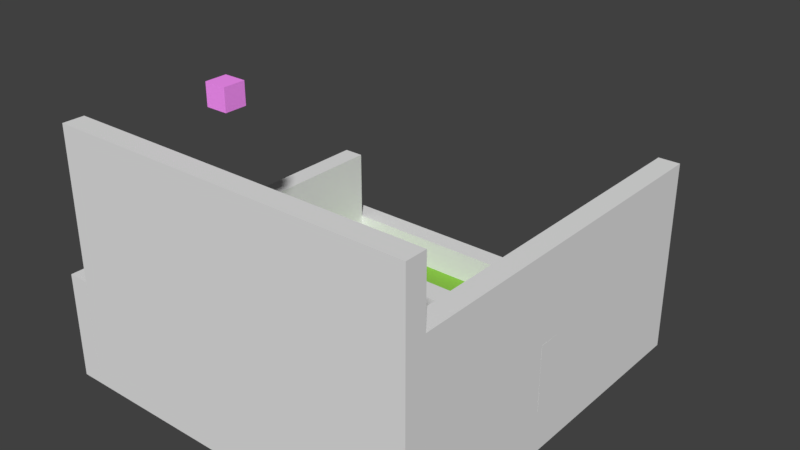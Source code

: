# Source: level7_Finale.blend  (saved by Blender 2.79.0; exported with 4.5.12 LTS)
import bpy
from mathutils import Matrix  # noqa: F401  (used for matrix-valued properties, if any)

bpy.ops.wm.read_factory_settings(use_empty=True)
scene = bpy.context.scene
scene.name = 'Scene'

# ---- collections
col_collection_1 = bpy.data.collections.new('Collection 1'); scene.collection.children.link(col_collection_1)

# ---- materials (node trees are filled in below, after node groups)
mat_black = bpy.data.materials.new('Black')
mat_black.alpha_threshold = 0.0
mat_black.use_transparent_shadow = False
mat_black.roughness = 0.5
mat_white = bpy.data.materials.new('White')
mat_white.alpha_threshold = 0.0
mat_white.use_transparent_shadow = False
mat_white.roughness = 0.5
mat_grass = bpy.data.materials.new('Grass')
mat_grass.alpha_threshold = 0.0
mat_grass.use_transparent_shadow = False
mat_grass.diffuse_color = (0.2582, 0.5457, 0.06848, 1.0)
mat_grass.roughness = 0.5
mat_0_light = bpy.data.materials.new('0_Light')
mat_0_light.alpha_threshold = 0.0
mat_0_light.use_transparent_shadow = False
mat_0_light.diffuse_color = (0.9997, 0.3, 1.0, 1.0)
mat_0_light.roughness = 0.5
mat_0_spawn = bpy.data.materials.new('0_Spawn')
mat_0_spawn.alpha_threshold = 0.0
mat_0_spawn.use_transparent_shadow = False
mat_0_spawn.diffuse_color = (0.0, 0.75, 0.8, 1.0)
mat_0_spawn.roughness = 0.5

# ---- material node trees

# ---- world
world_world = bpy.data.worlds.new('World'); scene.world = world_world
world_world.color = (0.05088, 0.05088, 0.05088)
world_world.use_sun_shadow = False
world_world.sun_shadow_jitter_overblur = 0.0
world_world.cycles.sampling_method = 'MANUAL'

# ---- meshes
me_cube_017 = bpy.data.meshes.new('Cube.017')
me_cube_017.from_pydata([(0.0, 0.0, 0.0), (0.0, 0.0, 1.0), (0.0, 1.0, 0.0), (0.0, 1.0, 1.0), (1.0, 0.0, 0.0), (1.0, 0.0, 1.0), (1.0, 1.0, 0.0), (1.0, 1.0, 1.0)], [], [(0, 1, 3, 2), (2, 3, 7, 6), (6, 7, 5, 4), (4, 5, 1, 0), (2, 6, 4, 0), (7, 3, 1, 5)])
me_cube_017.use_remesh_preserve_volume = False
me_cube_017.use_remesh_preserve_attributes = False
me_cube_017.use_mirror_vertex_groups = False
me_cube_017.update()
me_cube_015 = bpy.data.meshes.new('Cube.015')
me_cube_015.from_pydata([(0.0, 0.0, 0.0), (0.0, 0.0, 1.0), (0.0, 1.0, 0.0), (0.0, 1.0, 1.0), (1.0, 0.0, 0.0), (1.0, 0.0, 1.0), (1.0, 1.0, 0.0), (1.0, 1.0, 1.0)], [], [(0, 1, 3, 2), (2, 3, 7, 6), (6, 7, 5, 4), (4, 5, 1, 0), (2, 6, 4, 0), (7, 3, 1, 5)])
me_cube_015.materials.append(mat_white)
me_cube_015.use_remesh_preserve_volume = False
me_cube_015.use_remesh_preserve_attributes = False
me_cube_015.use_mirror_vertex_groups = False
me_cube_015.update()
me_cube_014 = bpy.data.meshes.new('Cube.014')
me_cube_014.from_pydata([(0.0, 0.0, 0.0), (0.0, 0.0, 1.0), (0.0, 1.0, 0.0), (0.0, 1.0, 1.0), (1.0, 0.0, 0.0), (1.0, 0.0, 1.0), (1.0, 1.0, 0.0), (1.0, 1.0, 1.0)], [], [(0, 1, 3, 2), (2, 3, 7, 6), (6, 7, 5, 4), (4, 5, 1, 0), (2, 6, 4, 0), (7, 3, 1, 5)])
me_cube_014.materials.append(mat_white)
me_cube_014.use_remesh_preserve_volume = False
me_cube_014.use_remesh_preserve_attributes = False
me_cube_014.use_mirror_vertex_groups = False
me_cube_014.update()
me_cube_013 = bpy.data.meshes.new('Cube.013')
me_cube_013.from_pydata([(0.0, 0.0, 0.0), (0.0, 0.0, 1.0), (0.0, 1.0, 0.0), (0.0, 1.0, 1.0), (1.0, 0.0, 0.0), (1.0, 0.0, 1.0), (1.0, 1.0, 0.0), (1.0, 1.0, 1.0)], [], [(0, 1, 3, 2), (2, 3, 7, 6), (6, 7, 5, 4), (4, 5, 1, 0), (2, 6, 4, 0), (7, 3, 1, 5)])
me_cube_013.materials.append(mat_white)
me_cube_013.use_remesh_preserve_volume = False
me_cube_013.use_remesh_preserve_attributes = False
me_cube_013.use_mirror_vertex_groups = False
me_cube_013.update()
me_cube_012 = bpy.data.meshes.new('Cube.012')
me_cube_012.from_pydata([(0.0, 0.0, 0.0), (0.0, 0.0, 1.0), (0.0, 1.0, 0.0), (0.0, 1.0, 1.0), (1.0, 0.0, 0.0), (1.0, 0.0, 1.0), (1.0, 1.0, 0.0), (1.0, 1.0, 1.0)], [], [(0, 1, 3, 2), (2, 3, 7, 6), (6, 7, 5, 4), (4, 5, 1, 0), (2, 6, 4, 0), (7, 3, 1, 5)])
me_cube_012.materials.append(mat_white)
me_cube_012.use_remesh_preserve_volume = False
me_cube_012.use_remesh_preserve_attributes = False
me_cube_012.use_mirror_vertex_groups = False
me_cube_012.update()
me_cube_011 = bpy.data.meshes.new('Cube.011')
me_cube_011.from_pydata([(0.0, 0.0, 0.0), (0.0, 0.0, 1.0), (0.0, 1.0, 0.0), (0.0, 1.0, 1.0), (1.0, 0.0, 0.0), (1.0, 0.0, 1.0), (1.0, 1.0, 0.0), (1.0, 1.0, 1.0)], [], [(0, 1, 3, 2), (2, 3, 7, 6), (6, 7, 5, 4), (4, 5, 1, 0), (2, 6, 4, 0), (7, 3, 1, 5)])
me_cube_011.materials.append(mat_grass)
me_cube_011.use_remesh_preserve_volume = False
me_cube_011.use_remesh_preserve_attributes = False
me_cube_011.use_mirror_vertex_groups = False
me_cube_011.update()
me_cube_010 = bpy.data.meshes.new('Cube.010')
me_cube_010.from_pydata([(0.0, 0.0, 0.0), (0.0, 0.0, 1.0), (0.0, 1.0, 0.0), (0.0, 1.0, 1.0), (1.0, 0.0, 0.0), (1.0, 0.0, 1.0), (1.0, 1.0, 0.0), (1.0, 1.0, 1.0)], [], [(0, 1, 3, 2), (2, 3, 7, 6), (6, 7, 5, 4), (4, 5, 1, 0), (2, 6, 4, 0), (7, 3, 1, 5)])
me_cube_010.use_remesh_preserve_volume = False
me_cube_010.use_remesh_preserve_attributes = False
me_cube_010.use_mirror_vertex_groups = False
me_cube_010.update()
me_cube_009 = bpy.data.meshes.new('Cube.009')
me_cube_009.from_pydata([(0.0, 0.0, 0.0), (0.0, 0.0, 1.0), (0.0, 1.0, 0.0), (0.0, 1.0, 1.0), (1.0, 0.0, 0.0), (1.0, 0.0, 1.0), (1.0, 1.0, 0.0), (1.0, 1.0, 1.0)], [], [(0, 1, 3, 2), (2, 3, 7, 6), (6, 7, 5, 4), (4, 5, 1, 0), (2, 6, 4, 0), (7, 3, 1, 5)])
me_cube_009.materials.append(mat_white)
me_cube_009.use_remesh_preserve_volume = False
me_cube_009.use_remesh_preserve_attributes = False
me_cube_009.use_mirror_vertex_groups = False
me_cube_009.update()
me_cube_007 = bpy.data.meshes.new('Cube.007')
me_cube_007.from_pydata([(0.0, 0.0, 0.0), (0.0, 0.0, 1.0), (0.0, 1.0, 0.0), (0.0, 1.0, 1.0), (1.0, 0.0, 0.0), (1.0, 0.0, 1.0), (1.0, 1.0, 0.0), (1.0, 1.0, 1.0)], [], [(0, 1, 3, 2), (2, 3, 7, 6), (6, 7, 5, 4), (4, 5, 1, 0), (2, 6, 4, 0), (7, 3, 1, 5)])
me_cube_007.materials.append(mat_white)
me_cube_007.use_remesh_preserve_volume = False
me_cube_007.use_remesh_preserve_attributes = False
me_cube_007.use_mirror_vertex_groups = False
me_cube_007.update()
me_cube_006 = bpy.data.meshes.new('Cube.006')
me_cube_006.from_pydata([(0.0, 0.0, 0.0), (0.0, 0.0, 1.0), (0.0, 1.0, 0.0), (0.0, 1.0, 1.0), (1.0, 0.0, 0.0), (1.0, 0.0, 1.0), (1.0, 1.0, 0.0), (1.0, 1.0, 1.0)], [], [(0, 1, 3, 2), (2, 3, 7, 6), (6, 7, 5, 4), (4, 5, 1, 0), (2, 6, 4, 0), (7, 3, 1, 5)])
me_cube_006.materials.append(mat_white)
me_cube_006.use_remesh_preserve_volume = False
me_cube_006.use_remesh_preserve_attributes = False
me_cube_006.use_mirror_vertex_groups = False
me_cube_006.update()
me_cube_008 = bpy.data.meshes.new('Cube.008')
me_cube_008.from_pydata([(0.0, 0.0, 0.0), (0.0, 0.0, 1.0), (0.0, 1.0, 0.0), (0.0, 1.0, 1.0), (1.0, 0.0, 0.0), (1.0, 0.0, 1.0), (1.0, 1.0, 0.0), (1.0, 1.0, 1.0)], [], [(0, 1, 3, 2), (2, 3, 7, 6), (6, 7, 5, 4), (4, 5, 1, 0), (2, 6, 4, 0), (7, 3, 1, 5)])
me_cube_008.materials.append(mat_0_light)
me_cube_008.use_remesh_preserve_volume = False
me_cube_008.use_remesh_preserve_attributes = False
me_cube_008.use_mirror_vertex_groups = False
me_cube_008.update()
me_cube_005 = bpy.data.meshes.new('Cube.005')
me_cube_005.from_pydata([(0.0, 0.0, 0.0), (0.0, 0.0, 1.0), (0.0, 1.0, 0.0), (0.0, 1.0, 1.0), (1.0, 0.0, 0.0), (1.0, 0.0, 1.0), (1.0, 1.0, 0.0), (1.0, 1.0, 1.0)], [], [(0, 1, 3, 2), (2, 3, 7, 6), (6, 7, 5, 4), (4, 5, 1, 0), (2, 6, 4, 0), (7, 3, 1, 5)])
me_cube_005.use_remesh_preserve_volume = False
me_cube_005.use_remesh_preserve_attributes = False
me_cube_005.use_mirror_vertex_groups = False
me_cube_005.update()
me_cube_004 = bpy.data.meshes.new('Cube.004')
me_cube_004.from_pydata([(0.0, 0.0, 0.0), (0.0, 0.0, 1.0), (0.0, 1.0, 0.0), (0.0, 1.0, 1.0), (1.0, 0.0, 0.0), (1.0, 0.0, 1.0), (1.0, 1.0, 0.0), (1.0, 1.0, 1.0)], [], [(0, 1, 3, 2), (2, 3, 7, 6), (6, 7, 5, 4), (4, 5, 1, 0), (2, 6, 4, 0), (7, 3, 1, 5)])
me_cube_004.use_remesh_preserve_volume = False
me_cube_004.use_remesh_preserve_attributes = False
me_cube_004.use_mirror_vertex_groups = False
me_cube_004.update()
me_cube_003 = bpy.data.meshes.new('Cube.003')
me_cube_003.from_pydata([(0.0, 0.0, 0.0), (0.0, 0.0, 1.0), (0.0, 1.0, 0.0), (0.0, 1.0, 1.0), (1.0, 0.0, 0.0), (1.0, 0.0, 1.0), (1.0, 1.0, 0.0), (1.0, 1.0, 1.0)], [], [(0, 1, 3, 2), (2, 3, 7, 6), (6, 7, 5, 4), (4, 5, 1, 0), (2, 6, 4, 0), (7, 3, 1, 5)])
me_cube_003.use_remesh_preserve_volume = False
me_cube_003.use_remesh_preserve_attributes = False
me_cube_003.use_mirror_vertex_groups = False
me_cube_003.update()
me_cube_000 = bpy.data.meshes.new('Cube.000')
me_cube_000.from_pydata([(0.0, 0.0, 0.0), (0.0, 0.0, 1.0), (0.0, 1.0, 0.0), (0.0, 1.0, 1.0), (1.0, 0.0, 0.0), (1.0, 0.0, 1.0), (1.0, 1.0, 0.0), (1.0, 1.0, 1.0)], [], [(0, 1, 3, 2), (2, 3, 7, 6), (6, 7, 5, 4), (4, 5, 1, 0), (2, 6, 4, 0), (7, 3, 1, 5)])
me_cube_000.use_remesh_preserve_volume = False
me_cube_000.use_remesh_preserve_attributes = False
me_cube_000.use_mirror_vertex_groups = False
me_cube_000.update()
me_cube_002 = bpy.data.meshes.new('Cube.002')
me_cube_002.from_pydata([(0.0, 0.0, 0.0), (0.0, 0.0, 1.0), (0.0, 1.0, 0.0), (0.0, 1.0, 1.0), (1.0, 0.0, 0.0), (1.0, 0.0, 1.0), (1.0, 1.0, 0.0), (1.0, 1.0, 1.0)], [], [(0, 1, 3, 2), (2, 3, 7, 6), (6, 7, 5, 4), (4, 5, 1, 0), (2, 6, 4, 0), (7, 3, 1, 5)])
me_cube_002.materials.append(mat_grass)
me_cube_002.use_remesh_preserve_volume = False
me_cube_002.use_remesh_preserve_attributes = False
me_cube_002.use_mirror_vertex_groups = False
me_cube_002.update()
me_cube_016 = bpy.data.meshes.new('Cube.016')
me_cube_016.from_pydata([(0.0, 0.0, 0.0), (0.0, 0.0, 1.0), (0.0, 1.0, 0.0), (0.0, 1.0, 1.0), (1.0, 0.0, 0.0), (1.0, 0.0, 1.0), (1.0, 1.0, 0.0), (1.0, 1.0, 1.0)], [], [(0, 1, 3, 2), (2, 3, 7, 6), (6, 7, 5, 4), (4, 5, 1, 0), (2, 6, 4, 0), (7, 3, 1, 5)])
me_cube_016.materials.append(mat_0_spawn)
me_cube_016.use_remesh_preserve_volume = False
me_cube_016.use_remesh_preserve_attributes = False
me_cube_016.use_mirror_vertex_groups = False
me_cube_016.update()

# ---- curves / text
txt_text_004 = bpy.data.curves.new('Text.004', 'FONT')
txt_text_004.dimensions = '2D'
txt_text_004.body = 'Why must I spoonfeed you with the exit plate being yellow all the time?\nHow about some variety for a change.'
txt_text_004.materials.append(mat_black)
txt_text_004.use_path_clamp = True
txt_text_004.bevel_resolution = 0
txt_text_004.align_x = 'CENTER'
txt_text_004.align_y = 'BOTTOM_BASELINE'
txt_text_004.size = 0.5
txt_text_003 = bpy.data.curves.new('Text.003', 'FONT')
txt_text_003.dimensions = '2D'
txt_text_003.body = 'Do you really want to know? '
txt_text_003.materials.append(mat_black)
txt_text_003.use_path_clamp = True
txt_text_003.bevel_resolution = 0
txt_text_003.align_x = 'CENTER'
txt_text_003.align_y = 'BOTTOM_BASELINE'
txt_text_003.size = 0.5
txt_text_002 = bpy.data.curves.new('Text.002', 'FONT')
txt_text_002.dimensions = '2D'
txt_text_002.body = 'What now?'
txt_text_002.materials.append(mat_black)
txt_text_002.use_path_clamp = True
txt_text_002.bevel_resolution = 0
txt_text_002.align_x = 'CENTER'
txt_text_002.align_y = 'BOTTOM_BASELINE'
txt_text_002.size = 0.5
txt_text_001 = bpy.data.curves.new('Text.001', 'FONT')
txt_text_001.dimensions = '2D'
txt_text_001.body = 'Why here?\nWhere does this go?'
txt_text_001.materials.append(mat_black)
txt_text_001.use_path_clamp = True
txt_text_001.bevel_resolution = 0
txt_text_001.align_x = 'CENTER'
txt_text_001.align_y = 'BOTTOM_BASELINE'
txt_text_001.size = 0.5
txt_text = bpy.data.curves.new('Text', 'FONT')
txt_text.dimensions = '2D'
txt_text.body = "Now you're looking for the exit.\nBut you won't find it, because\nyou are not really looking."
txt_text.materials.append(mat_black)
txt_text.use_path_clamp = True
txt_text.bevel_resolution = 0
txt_text.align_x = 'CENTER'
txt_text.align_y = 'BOTTOM_BASELINE'
txt_text.size = 0.5

# ---- objects
ob_text_004 = bpy.data.objects.new('Text.004', txt_text_004)
ob_text_003 = bpy.data.objects.new('Text.003', txt_text_003)
ob_text_002 = bpy.data.objects.new('Text.002', txt_text_002)
ob_text_001 = bpy.data.objects.new('Text.001', txt_text_001)
ob_boundary_005 = bpy.data.objects.new('Boundary.005', me_cube_017)
ob_floor_008 = bpy.data.objects.new('Floor.008', me_cube_015)
ob_floor_007 = bpy.data.objects.new('Floor.007', me_cube_014)
ob_floor_006 = bpy.data.objects.new('Floor.006', me_cube_013)
ob_floor_005 = bpy.data.objects.new('Floor.005', me_cube_012)
ob_activator_exit_level8_thanks = bpy.data.objects.new('Activator.Exit.level8_Thanks', me_cube_011)
ob_boundary_000 = bpy.data.objects.new('Boundary.000', me_cube_010)
ob_text = bpy.data.objects.new('Text', txt_text)
ob_floor_004 = bpy.data.objects.new('Floor.004', me_cube_009)
ob_floor_003 = bpy.data.objects.new('Floor.003', me_cube_007)
ob_floor_002 = bpy.data.objects.new('Floor.002', me_cube_006)
ob_light_0_000 = bpy.data.objects.new('Light.0.000', me_cube_008)
ob_boundary_002 = bpy.data.objects.new('Boundary.002', me_cube_005)
ob_boundary_003 = bpy.data.objects.new('Boundary.003', me_cube_004)
ob_boundary_004 = bpy.data.objects.new('Boundary.004', me_cube_003)
ob_boundary_001 = bpy.data.objects.new('Boundary.001', me_cube_000)
ob_floor_001 = bpy.data.objects.new('Floor.001', me_cube_002)
ob_marker_spawn = bpy.data.objects.new('Marker.Spawn', me_cube_016)

# ---- transforms, parenting, visibility, modifiers, constraints
ob_text_004.location = (0.0, 0.1, 0.4)
ob_text_004.rotation_euler = (1.571, 0.0, 3.142)
ob_text_004.lineart.crease_threshold = 0.0
ob_text_003.location = (6.961, 6.939, 1.661)
ob_text_003.rotation_euler = (1.571, 0.0, -0.7854)
ob_text_003.lineart.crease_threshold = 0.0
ob_text_002.location = (4.839, 9.061, 2.376)
ob_text_002.rotation_euler = (1.571, 0.0, -0.7854)
ob_text_002.lineart.crease_threshold = 0.0
ob_text_001.location = (7.9, -5.5, 5.376)
ob_text_001.rotation_euler = (1.571, 0.0, -1.571)
ob_text_001.lineart.crease_threshold = 0.0
ob_boundary_005.location = (7.0, -2.0, 4.9)
ob_boundary_005.scale = (1.0, 1.0, 0.1)
ob_boundary_005.hide_viewport = True
ob_boundary_005.lineart.crease_threshold = 0.0
ob_floor_008.location = (7.0, -7.0, 4.0)
ob_floor_008.scale = (1.0, 2.0, 1.0)
ob_floor_008.lineart.crease_threshold = 0.0
ob_floor_007.location = (7.0, -5.0, 3.0)
ob_floor_007.lineart.crease_threshold = 0.0
ob_floor_006.location = (7.0, -4.0, 2.0)
ob_floor_006.lineart.crease_threshold = 0.0
ob_floor_005.location = (6.4, -3.0, 1.0)
ob_floor_005.scale = (1.5, 1.0, 1.0)
ob_floor_005.lineart.crease_threshold = 0.0
ob_activator_exit_level8_thanks.location = (-7.0, 6.0, -1.0)
ob_activator_exit_level8_thanks.lineart.crease_threshold = 0.0
ob_boundary_000.location = (-9.0, -1.0, 2.0)
ob_boundary_000.scale = (18.0, 1.0, 3.0)
ob_boundary_000.hide_viewport = True
ob_boundary_000.lineart.crease_threshold = 0.0
ob_text.location = (0.0, -1.1, 0.1456)
ob_text.rotation_euler = (1.571, 0.0, 0.0)
ob_text.lineart.crease_threshold = 0.0
ob_floor_004.location = (-8.0, -2.0, 0.0)
ob_floor_004.scale = (3.0, 1.0, 1.0)
ob_floor_004.lineart.crease_threshold = 0.0
ob_floor_003.location = (5.0, -2.0, 0.0)
ob_floor_003.scale = (3.0, 1.0, 1.0)
ob_floor_003.lineart.crease_threshold = 0.0
ob_floor_002.location = (-8.0, -1.0, 0.0)
ob_floor_002.scale = (16.0, 1.0, 1.5)
ob_floor_002.lineart.crease_threshold = 0.0
ob_light_0_000.location = (-3.0, -6.0, 13.0)
ob_light_0_000.lineart.crease_threshold = 0.0
ob_boundary_002.location = (-9.0, 8.0, 0.0)
ob_boundary_002.rotation_euler = (0.0, -0.0, -1.571)
ob_boundary_002.scale = (17.0, 1.0, 5.0)
ob_boundary_002.hide_viewport = True
ob_boundary_002.lineart.crease_threshold = 0.0
ob_boundary_003.location = (8.0, 9.0, 0.0)
ob_boundary_003.rotation_euler = (0.0, -0.0, -1.571)
ob_boundary_003.scale = (17.0, 1.0, 9.0)
ob_boundary_003.hide_viewport = True
ob_boundary_003.lineart.crease_threshold = 0.0
ob_boundary_004.location = (-9.0, 8.0, 0.0)
ob_boundary_004.scale = (17.0, 1.0, 1.5)
ob_boundary_004.hide_viewport = True
ob_boundary_004.lineart.crease_threshold = 0.0
ob_boundary_001.location = (-8.0, -9.0, 0.0)
ob_boundary_001.scale = (17.0, 1.0, 12.0)
ob_boundary_001.hide_viewport = True
ob_boundary_001.lineart.crease_threshold = 0.0
ob_floor_001.location = (-8.0, -8.0, -1.0)
ob_floor_001.scale = (16.0, 16.0, 1.0)
ob_floor_001.lineart.crease_threshold = 0.0
ob_marker_spawn.location = (-0.5, -8.0, 0.0)
ob_marker_spawn.lineart.crease_threshold = 0.0

# ---- collection membership
col_collection_1.objects.link(ob_text_004)
col_collection_1.objects.link(ob_text_003)
col_collection_1.objects.link(ob_text_002)
col_collection_1.objects.link(ob_text_001)
col_collection_1.objects.link(ob_boundary_005)
col_collection_1.objects.link(ob_floor_008)
col_collection_1.objects.link(ob_floor_007)
col_collection_1.objects.link(ob_floor_006)
col_collection_1.objects.link(ob_floor_005)
col_collection_1.objects.link(ob_activator_exit_level8_thanks)
col_collection_1.objects.link(ob_boundary_000)
col_collection_1.objects.link(ob_text)
col_collection_1.objects.link(ob_floor_004)
col_collection_1.objects.link(ob_floor_003)
col_collection_1.objects.link(ob_floor_002)
col_collection_1.objects.link(ob_light_0_000)
col_collection_1.objects.link(ob_boundary_002)
col_collection_1.objects.link(ob_boundary_003)
col_collection_1.objects.link(ob_boundary_004)
col_collection_1.objects.link(ob_boundary_001)
col_collection_1.objects.link(ob_floor_001)
col_collection_1.objects.link(ob_marker_spawn)

# ---- scene / render settings (as saved in the file)
scene.frame_start = 1; scene.frame_end = 250; scene.frame_set(1)
scene.render.engine = 'BLENDER_EEVEE_NEXT'
scene.render.resolution_percentage = 50
scene.render.dither_intensity = 0.0
scene.cycles.use_denoising = False
scene.cycles.samples = 128
scene.cycles.sampling_pattern = 'TABULATED_SOBOL'
scene.cycles.use_adaptive_sampling = False
scene.cycles.use_light_tree = False
scene.cycles.blur_glossy = 0.0
scene.cycles.sample_clamp_indirect = 0.0
scene.view_settings.view_transform = 'Standard'
bpy.context.view_layer.update()

# ---- added for rendering (the .blend has no active camera and no usable light): camera, sun
cam_auto = bpy.data.cameras.new('AutoCamera')
cam_auto.lens = 50.0
cam_auto.sensor_width = 36.0
cam_auto.clip_end = 1000.0
ob_auto_camera = bpy.data.objects.new('AutoCamera', cam_auto)
scene.collection.objects.link(ob_auto_camera)
ob_auto_camera.location = (27.2025, -31.1085, 27.8686)
ob_auto_camera.rotation_euler = (1.09748, -7.21219e-08, 0.694738)
scene.camera = ob_auto_camera
light_auto_sun = bpy.data.lights.new('AutoSun', 'SUN')
light_auto_sun.energy = 3.0
light_auto_sun.angle = 0.0523599
ob_auto_sun = bpy.data.objects.new('AutoSun', light_auto_sun)
scene.collection.objects.link(ob_auto_sun)
ob_auto_sun.rotation_euler = (0.872665, 0.174533, 0.523599)
bpy.context.view_layer.update()
